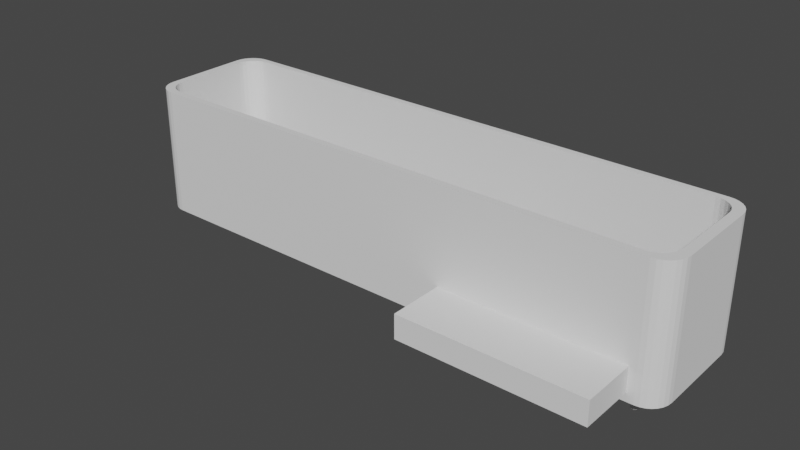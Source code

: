 # Source: v4.blend  (saved by Blender 2.90.8; exported with 4.5.12 LTS)
import bpy
from mathutils import Matrix  # noqa: F401  (used for matrix-valued properties, if any)

bpy.ops.wm.read_factory_settings(use_empty=True)
scene = bpy.context.scene
scene.name = 'Scene'

# ---- collections
col_collection = bpy.data.collections.new('Collection'); scene.collection.children.link(col_collection)

# ---- world
world_world = bpy.data.worlds.new('World'); scene.world = world_world
world_world.use_nodes = True; world_world.node_tree.nodes.clear()
_N = world_world.node_tree.nodes; _L = world_world.node_tree.links
n0 = _N.new('ShaderNodeOutputWorld'); n0.name = 'World Output'; n0.location = (300, 300)
n1 = _N.new('ShaderNodeBackground'); n1.name = 'Background'; n1.location = (10, 300)
n1.inputs[0].default_value = (0.05088, 0.05088, 0.05088, 1.0)
_L.new(n1.outputs[0], n0.inputs[0])
n0.is_active_output = True
world_world.color = (0.05088, 0.05088, 0.05088)
world_world.use_sun_shadow = False
world_world.sun_shadow_jitter_overblur = 0.0

# ---- meshes
me_v1_001 = bpy.data.meshes.new('V1.001')
me_v1_001.from_pydata([(-59.28, -13.6, -17.41), (59.06, -13.6, -17.41), (60.14, -13.49, -17.41), (61.16, -13.16, -17.41), (62.08, -12.62, -17.41), (62.85, -11.91, -17.41), (63.43, -11.06, -17.41), (63.79, -10.11, -17.41), (63.91, -9.104, -17.41), (63.91, 8.896, -17.41), (63.79, 9.897, -17.41), (63.43, 10.85, -17.41), (62.85, 11.7, -17.41), (62.08, 12.41, -17.41), (61.16, 12.95, -17.41), (60.14, 13.28, -17.41), (59.06, 13.4, -17.41), (-59.28, 13.4, -17.41), (-60.36, 13.28, -17.41), (-61.38, 12.95, -17.41), (-62.3, 12.41, -17.41), (-63.07, 11.7, -17.41), (-63.65, 10.85, -17.41), (-64.01, 9.897, -17.41), (-64.13, 8.896, -17.41), (-64.13, -9.104, -17.41), (-64.01, -10.11, -17.41), (-63.65, -11.06, -17.41), (-63.07, -11.91, -17.41), (-62.3, -12.62, -17.41), (-61.38, -13.16, -17.41), (-60.36, -13.49, -17.41), (-60.88, -15.2, -19.01), (61.12, -15.2, -19.01), (-60.88, -15.2, 10.99), (61.12, -15.2, 10.99), (62.23, -15.08, 10.99), (62.23, -15.08, -19.01), (63.29, -14.71, 10.99), (63.29, -14.71, -19.01), (64.24, -14.11, -19.01), (64.24, -14.11, 10.99), (65.03, -13.32, -19.01), (65.03, -13.32, 10.99), (65.62, -12.37, -19.01), (65.62, -12.37, 10.99), (65.99, -11.32, -19.01), (65.99, -11.32, 10.99), (66.12, -10.2, -19.01), (66.12, -10.2, 10.99), (66.12, 9.796, -19.01), (66.12, 9.796, 10.99), (65.99, 10.91, -19.01), (65.99, 10.91, 10.99), (65.62, 11.97, -19.01), (65.62, 11.97, 10.99), (65.03, 12.91, -19.01), (65.03, 12.91, 10.99), (64.24, 13.71, -19.01), (64.24, 13.71, 10.99), (63.29, 14.3, -19.01), (63.29, 14.3, 10.99), (62.23, 14.67, -19.01), (62.23, 14.67, 10.99), (61.12, 14.8, -19.01), (61.12, 14.8, 10.99), (-60.88, 14.8, -19.01), (-60.88, 14.8, 10.99), (-61.99, 14.67, 10.99), (-61.99, 14.67, -19.01), (-63.05, 14.3, -19.01), (-63.05, 14.3, 10.99), (-64.0, 13.71, -19.01), (-64.0, 13.71, 10.99), (-64.79, 12.91, -19.01), (-64.79, 12.91, 10.99), (-65.39, 11.97, -19.01), (-65.39, 11.97, 10.99), (-65.76, 10.91, -19.01), (-65.76, 10.91, 10.99), (-65.88, 9.796, -19.01), (-65.88, 9.796, 10.99), (-65.88, -10.2, -19.01), (-65.88, -10.2, 10.99), (-65.76, -11.32, 10.99), (-65.76, -11.32, -19.01), (-65.39, -12.37, 10.99), (-65.39, -12.37, -19.01), (-64.79, -13.32, -19.01), (-64.79, -13.32, 10.99), (-64.0, -14.11, -19.01), (-64.0, -14.11, 10.99), (-63.05, -14.71, -19.01), (-63.05, -14.71, 10.99), (-61.99, -15.08, -19.01), (-61.99, -15.08, 10.99), (63.91, -8.144, 10.99), (63.91, 0.8459, 10.99), (63.91, 8.896, 10.99), (63.79, -10.05, 10.99), (63.91, -9.104, 10.99), (63.79, -10.11, 10.99), (63.9, 8.949, 10.99), (63.79, 9.897, 10.99), (63.77, 9.948, 10.99), (63.43, 10.85, 10.99), (63.45, -11.01, 10.99), (63.43, -11.06, 10.99), (63.4, 10.89, 10.99), (62.85, 11.7, 10.99), (62.88, -11.86, 10.99), (62.85, -11.91, 10.99), (62.81, 11.74, 10.99), (62.08, 12.41, 10.99), (62.12, -12.58, 10.99), (61.21, -13.13, 10.99), (61.16, -13.16, 10.99), (62.08, -12.62, 10.99), (61.16, 12.95, 10.99), (61.53, 12.74, 10.99), (62.03, 12.44, 10.99), (61.11, 12.97, 10.99), (60.14, 13.28, 10.99), (61.12, -13.17, 10.99), (61.11, -13.18, 10.99), (60.14, -13.49, 10.99), (61.12, 12.96, 10.99), (60.08, 13.29, 10.99), (59.06, 13.4, 10.99), (59.06, -13.6, 10.99), (60.08, -13.5, 10.99), (55.43, 13.4, 10.99), (52.75, 13.4, 10.99), (-59.28, 13.4, 10.99), (-52.97, -13.6, 10.99), (-54.37, -13.6, 10.99), (-59.28, -13.6, 10.99), (-60.3, 13.29, 10.99), (-60.36, 13.28, 10.99), (-60.3, -13.5, 10.99), (-60.36, -13.49, 10.99), (-60.41, 13.27, 10.99), (-60.88, 13.11, 10.99), (-61.24, 13.0, 10.99), (-61.38, 12.95, 10.99), (-61.33, -13.18, 10.99), (-61.38, -13.16, 10.99), (-60.88, -13.32, 10.99), (-61.43, 12.92, 10.99), (-63.03, -11.95, 10.99), (-63.07, -11.91, 10.99), (-62.3, 12.41, 10.99), (-62.26, -12.65, 10.99), (-62.3, -12.62, 10.99), (-63.1, 11.66, 10.99), (-63.65, 10.85, 10.99), (-62.35, 12.38, 10.99), (-63.07, 11.7, 10.99), (-63.62, -11.1, 10.99), (-63.65, -11.06, 10.99), (-63.67, -11.01, 10.99), (-63.67, 10.8, 10.99), (-64.01, 9.897, 10.99), (-64.01, -10.11, 10.99), (-64.13, -9.104, 10.99), (-64.02, -10.05, 10.99), (-64.13, -1.454, 10.99), (-64.13, 7.936, 10.99), (-64.13, 8.896, 10.99), (-64.02, 9.844, 10.99)], [], [(0, 136, 135, 134, 1), (1, 130, 125, 2), (2, 124, 123, 116, 3), (3, 116, 115, 4), (4, 117, 114, 5), (5, 111, 110, 6), (6, 107, 106, 7), (7, 101, 99, 8), (8, 100, 96, 9), (9, 98, 102, 10), (10, 103, 104, 11), (11, 105, 108, 12), (12, 109, 112, 13), (13, 113, 120, 14), (14, 118, 126, 121, 15), (15, 122, 127, 16), (16, 128, 131, 132, 17), (17, 137, 138, 18), (18, 138, 141, 19), (19, 144, 148, 20), (20, 151, 156, 21), (21, 157, 154, 22), (22, 155, 161, 23), (23, 162, 169, 24), (24, 168, 167, 25), (25, 165, 163, 26), (26, 160, 159, 27), (27, 159, 158, 28), (28, 150, 149, 29), (29, 153, 152, 30), (30, 146, 145, 31), (31, 140, 139, 0), (28, 29, 30), (30, 31, 0), (28, 30, 0), (26, 27, 25), (27, 28, 25), (28, 0, 25), (23, 24, 22), (22, 24, 21), (20, 21, 19), (18, 19, 17), (24, 25, 17), (25, 0, 17), (19, 21, 17), (21, 24, 17), (1, 2, 4), (2, 3, 4), (4, 5, 7), (5, 6, 7), (1, 4, 7), (1, 7, 8), (0, 1, 16), (8, 9, 16), (17, 0, 16), (1, 8, 16), (15, 16, 10), (16, 9, 10), (15, 10, 14), (10, 11, 12), (14, 10, 12), (14, 12, 13), (32, 33, 34), (34, 33, 35), (35, 33, 36), (36, 37, 38), (33, 37, 36), (37, 39, 38), (38, 40, 41), (39, 40, 38), (41, 42, 43), (40, 42, 41), (43, 44, 45), (42, 44, 43), (45, 46, 47), (44, 46, 45), (47, 48, 49), (46, 48, 47), (48, 50, 49), (49, 50, 51), (50, 52, 51), (51, 52, 53), (53, 54, 55), (52, 54, 53), (55, 56, 57), (54, 56, 55), (57, 58, 59), (56, 58, 57), (59, 60, 61), (58, 60, 59), (61, 62, 63), (60, 62, 61), (63, 64, 65), (62, 64, 63), (64, 66, 65), (65, 66, 67), (67, 66, 68), (66, 69, 68), (68, 70, 71), (69, 70, 68), (71, 72, 73), (70, 72, 71), (73, 74, 75), (72, 74, 73), (75, 76, 77), (74, 76, 75), (77, 78, 79), (76, 78, 77), (79, 80, 81), (78, 80, 79), (80, 82, 81), (81, 82, 83), (83, 82, 84), (84, 85, 86), (82, 85, 84), (85, 87, 86), (86, 88, 89), (87, 88, 86), (89, 90, 91), (88, 90, 89), (91, 92, 93), (90, 92, 91), (93, 94, 95), (92, 94, 93), (95, 32, 34), (94, 32, 95), (88, 92, 90), (92, 32, 94), (88, 32, 92), (85, 82, 87), (87, 82, 88), (88, 82, 32), (78, 76, 80), (76, 74, 80), (72, 70, 74), (69, 66, 70), (80, 66, 82), (82, 66, 32), (70, 66, 74), (74, 66, 80), (33, 40, 37), (37, 40, 39), (40, 46, 42), (42, 46, 44), (33, 46, 40), (33, 48, 46), (32, 64, 33), (48, 64, 50), (66, 64, 32), (33, 64, 48), (62, 52, 64), (64, 52, 50), (62, 60, 52), (52, 56, 54), (60, 56, 52), (60, 58, 56), (93, 89, 91), (34, 93, 95), (34, 89, 93), (83, 84, 86), (83, 86, 89), (83, 89, 34), (77, 79, 81), (75, 77, 81), (71, 73, 75), (67, 68, 71), (67, 81, 83, 166, 167, 168, 169, 162, 161, 155, 154, 157, 156, 151, 148, 144, 143), (67, 143, 142), (67, 71, 75), (67, 75, 81), (41, 35, 36), (41, 36, 38), (47, 41, 43), (47, 43, 45), (47, 35, 41), (49, 35, 47), (65, 131, 128, 127, 122, 121, 126), (65, 119, 120, 113, 112, 109, 108, 105, 104, 103, 102, 98, 97, 49, 51), (65, 67, 142, 141, 138, 137, 133, 132, 131), (65, 126, 118, 119), (53, 63, 65), (53, 65, 51), (61, 63, 53), (57, 53, 55), (57, 61, 53), (59, 61, 57), (157, 21, 156), (122, 15, 121), (100, 8, 99), (168, 24, 169), (135, 136, 139, 140, 147, 34), (109, 12, 108), (124, 2, 125), (98, 9, 96, 97), (137, 17, 133), (105, 11, 104), (97, 96, 100, 99, 101, 106, 107, 110, 111, 114, 117, 115, 116, 123, 35, 49), (164, 25, 167, 166), (123, 124, 125, 130, 129, 134, 135, 34, 35), (103, 10, 102), (147, 145, 146, 152, 153, 149, 150, 158, 159, 160, 163, 165, 164, 166, 83, 34), (101, 7, 106), (150, 28, 158), (144, 19, 141, 142, 143), (129, 1, 134), (162, 23, 161), (146, 30, 152), (117, 4, 115), (107, 6, 110), (140, 31, 145, 147), (113, 13, 112), (111, 5, 114), (118, 14, 120, 119), (165, 25, 164), (133, 17, 132), (130, 1, 129), (151, 20, 148), (136, 0, 139), (128, 16, 127), (155, 22, 154), (160, 26, 163), (153, 29, 149)])
me_v1_001.use_remesh_fix_poles = True
me_v1_001.use_remesh_preserve_attributes = False
me_v1_001.use_mirror_vertex_groups = False
me_v1_001.update()
me_cylinder_004 = bpy.data.meshes.new('Cylinder.004')
me_cylinder_004.from_pydata([(0.0, 1.375, -14.18), (0.0, 1.375, 14.18), (0.2682, 1.349, -14.18), (0.2682, 1.349, 14.18), (0.5262, 1.27, -14.18), (0.5262, 1.27, 14.18), (0.7639, 1.143, -14.18), (0.7639, 1.143, 14.18), (0.9723, 0.9723, -14.18), (0.9723, 0.9723, 14.18), (1.143, 0.7639, -14.18), (1.143, 0.7639, 14.18), (1.27, 0.5262, -14.18), (1.27, 0.5262, 14.18), (1.349, 0.2682, -14.18), (1.349, 0.2682, 14.18), (1.375, 1.038e-07, -14.18), (1.375, 1.038e-07, 14.18), (1.349, -0.2682, -14.18), (1.349, -0.2682, 14.18), (1.27, -0.5262, -14.18), (1.27, -0.5262, 14.18), (1.143, -0.7639, -14.18), (1.143, -0.7639, 14.18), (0.9723, -0.9723, -14.18), (0.9723, -0.9723, 14.18), (0.7639, -1.143, -14.18), (0.7639, -1.143, 14.18), (0.5262, -1.27, -14.18), (0.5262, -1.27, 14.18), (0.2682, -1.349, -14.18), (0.2682, -1.349, 14.18), (-4.48e-07, -1.375, -14.18), (-4.48e-07, -1.375, 14.18), (-0.2682, -1.349, -14.18), (-0.2682, -1.349, 14.18), (-0.5262, -1.27, -14.18), (-0.5262, -1.27, 14.18), (-0.7639, -1.143, -14.18), (-0.7639, -1.143, 14.18), (-0.9723, -0.9723, -14.18), (-0.9723, -0.9723, 14.18), (-1.143, -0.7639, -14.18), (-1.143, -0.7639, 14.18), (-1.27, -0.5262, -14.18), (-1.27, -0.5262, 14.18), (-1.349, -0.2682, -14.18), (-1.349, -0.2682, 14.18), (-1.375, 1.328e-06, -14.18), (-1.375, 1.328e-06, 14.18), (-1.349, 0.2683, -14.18), (-1.349, 0.2683, 14.18), (-1.27, 0.5262, -14.18), (-1.27, 0.5262, 14.18), (-1.143, 0.7639, -14.18), (-1.143, 0.7639, 14.18), (-0.9723, 0.9723, -14.18), (-0.9723, 0.9723, 14.18), (-0.7639, 1.143, -14.18), (-0.7639, 1.143, 14.18), (-0.5262, 1.27, -14.18), (-0.5262, 1.27, 14.18), (-0.2682, 1.349, -14.18), (-0.2682, 1.349, 14.18)], [], [(0, 1, 3, 2), (2, 3, 5, 4), (4, 5, 7, 6), (6, 7, 9, 8), (8, 9, 11, 10), (10, 11, 13, 12), (12, 13, 15, 14), (14, 15, 17, 16), (16, 17, 19, 18), (18, 19, 21, 20), (20, 21, 23, 22), (22, 23, 25, 24), (24, 25, 27, 26), (26, 27, 29, 28), (28, 29, 31, 30), (30, 31, 33, 32), (32, 33, 35, 34), (34, 35, 37, 36), (36, 37, 39, 38), (38, 39, 41, 40), (40, 41, 43, 42), (42, 43, 45, 44), (44, 45, 47, 46), (46, 47, 49, 48), (48, 49, 51, 50), (50, 51, 53, 52), (52, 53, 55, 54), (54, 55, 57, 56), (56, 57, 59, 58), (58, 59, 61, 60), (3, 1, 63, 61, 59, 57, 55, 53, 51, 49, 47, 45, 43, 41, 39, 37, 35, 33, 31, 29, 27, 25, 23, 21, 19, 17, 15, 13, 11, 9, 7, 5), (60, 61, 63, 62), (62, 63, 1, 0), (0, 2, 4, 6, 8, 10, 12, 14, 16, 18, 20, 22, 24, 26, 28, 30, 32, 34, 36, 38, 40, 42, 44, 46, 48, 50, 52, 54, 56, 58, 60, 62)])
_uv = me_cylinder_004.uv_layers.new(name='UVMap')
_uv.uv.foreach_set('vector', [1.0, 0.5, 1.0, 1.0, 0.9688, 1.0, 0.9688, 0.5, 0.9688, 0.5, 0.9688, 1.0, 0.9375, 1.0, 0.9375, 0.5, 0.9375, 0.5, 0.9375, 1.0, 0.9062, 1.0, 0.9062, 0.5, 0.9062, 0.5, 0.9062, 1.0, 0.875, 1.0, 0.875, 0.5, 0.875, 0.5, 0.875, 1.0, 0.8438, 1.0, 0.8438, 0.5, 0.8438, 0.5, 0.8438, 1.0, 0.8125, 1.0, 0.8125, 0.5, 0.8125, 0.5, 0.8125, 1.0, 0.7812, 1.0, 0.7812, 0.5, 0.7812, 0.5, 0.7812, 1.0, 0.75, 1.0, 0.75, 0.5, 0.75, 0.5, 0.75, 1.0, 0.7188, 1.0, 0.7188, 0.5, 0.7188, 0.5, 0.7188, 1.0, 0.6875, 1.0, 0.6875, 0.5, 0.6875, 0.5, 0.6875, 1.0, 0.6562, 1.0, 0.6562, 0.5, 0.6562, 0.5, 0.6562, 1.0, 0.625, 1.0, 0.625, 0.5, 0.625, 0.5, 0.625, 1.0, 0.5938, 1.0, 0.5938, 0.5, 0.5938, 0.5, 0.5938, 1.0, 0.5625, 1.0, 0.5625, 0.5, 0.5625, 0.5, 0.5625, 1.0, 0.5312, 1.0, 0.5312, 0.5, 0.5312, 0.5, 0.5312, 1.0, 0.5, 1.0, 0.5, 0.5, 0.5, 0.5, 0.5, 1.0, 0.4688, 1.0, 0.4688, 0.5, 0.4688, 0.5, 0.4688, 1.0, 0.4375, 1.0, 0.4375, 0.5, 0.4375, 0.5, 0.4375, 1.0, 0.4062, 1.0, 0.4062, 0.5, 0.4062, 0.5, 0.4062, 1.0, 0.375, 1.0, 0.375, 0.5, 0.375, 0.5, 0.375, 1.0, 0.3438, 1.0, 0.3438, 0.5, 0.3438, 0.5, 0.3438, 1.0, 0.3125, 1.0, 0.3125, 0.5, 0.3125, 0.5, 0.3125, 1.0, 0.2812, 1.0, 0.2812, 0.5, 0.2812, 0.5, 0.2812, 1.0, 0.25, 1.0, 0.25, 0.5, 0.25, 0.5, 0.25, 1.0, 0.2188, 1.0, 0.2188, 0.5, 0.2188, 0.5, 0.2188, 1.0, 0.1875, 1.0, 0.1875, 0.5, 0.1875, 0.5, 0.1875, 1.0, 0.1562, 1.0, 0.1562, 0.5, 0.1562, 0.5, 0.1562, 1.0, 0.125, 1.0, 0.125, 0.5, 0.125, 0.5, 0.125, 1.0, 0.09375, 1.0, 0.09375, 0.5, 0.09375, 0.5, 0.09375, 1.0, 0.0625, 1.0, 0.0625, 0.5, 0.2968, 0.4854, 0.25, 0.49, 0.2032, 0.4854, 0.1582, 0.4717, 0.1167, 0.4496, 0.08029, 0.4197, 0.05045, 0.3833, 0.02827, 0.3418, 0.01461, 0.2968, 0.01, 0.25, 0.01461, 0.2032, 0.02827, 0.1582, 0.05045, 0.1167, 0.08029, 0.08029, 0.1167, 0.05045, 0.1582, 0.02827, 0.2032, 0.01461, 0.25, 0.01, 0.2968, 0.01461, 0.3418, 0.02827, 0.3833, 0.05045, 0.4197, 0.08029, 0.4496, 0.1167, 0.4717, 0.1582, 0.4854, 0.2032, 0.49, 0.25, 0.4854, 0.2968, 0.4717, 0.3418, 0.4496, 0.3833, 0.4197, 0.4197, 0.3833, 0.4496, 0.3418, 0.4717, 0.0625, 0.5, 0.0625, 1.0, 0.03125, 1.0, 0.03125, 0.5, 0.03125, 0.5, 0.03125, 1.0, 0.0, 1.0, 0.0, 0.5, 0.75, 0.49, 0.7968, 0.4854, 0.8418, 0.4717, 0.8833, 0.4496, 0.9197, 0.4197, 0.9496, 0.3833, 0.9717, 0.3418, 0.9854, 0.2968, 0.99, 0.25, 0.9854, 0.2032, 0.9717, 0.1582, 0.9496, 0.1167, 0.9197, 0.08029, 0.8833, 0.05045, 0.8418, 0.02827, 0.7968, 0.01461, 0.75, 0.01, 0.7032, 0.01461, 0.6582, 0.02827, 0.6167, 0.05045, 0.5803, 0.08029, 0.5504, 0.1167, 0.5283, 0.1582, 0.5146, 0.2032, 0.51, 0.25, 0.5146, 0.2968, 0.5283, 0.3418, 0.5504, 0.3833, 0.5803, 0.4197, 0.6167, 0.4496, 0.6582, 0.4717, 0.7032, 0.4854])
me_cylinder_004.use_remesh_fix_poles = True
me_cylinder_004.use_remesh_preserve_attributes = False
me_cylinder_004.use_mirror_vertex_groups = False
me_cylinder_004.update()
me_cylinder_006 = bpy.data.meshes.new('Cylinder.006')
me_cylinder_006.from_pydata([(0.0, 1.375, -14.18), (0.0, 1.375, 14.18), (0.2682, 1.349, -14.18), (0.2682, 1.349, 14.18), (0.5262, 1.27, -14.18), (0.5262, 1.27, 14.18), (0.7639, 1.143, -14.18), (0.7639, 1.143, 14.18), (0.9723, 0.9723, -14.18), (0.9723, 0.9723, 14.18), (1.143, 0.7639, -14.18), (1.143, 0.7639, 14.18), (1.27, 0.5262, -14.18), (1.27, 0.5262, 14.18), (1.349, 0.2682, -14.18), (1.349, 0.2682, 14.18), (1.375, 1.038e-07, -14.18), (1.375, 1.038e-07, 14.18), (1.349, -0.2682, -14.18), (1.349, -0.2682, 14.18), (1.27, -0.5262, -14.18), (1.27, -0.5262, 14.18), (1.143, -0.7639, -14.18), (1.143, -0.7639, 14.18), (0.9723, -0.9723, -14.18), (0.9723, -0.9723, 14.18), (0.7639, -1.143, -14.18), (0.7639, -1.143, 14.18), (0.5262, -1.27, -14.18), (0.5262, -1.27, 14.18), (0.2682, -1.349, -14.18), (0.2682, -1.349, 14.18), (-4.48e-07, -1.375, -14.18), (-4.48e-07, -1.375, 14.18), (-0.2682, -1.349, -14.18), (-0.2682, -1.349, 14.18), (-0.5262, -1.27, -14.18), (-0.5262, -1.27, 14.18), (-0.7639, -1.143, -14.18), (-0.7639, -1.143, 14.18), (-0.9723, -0.9723, -14.18), (-0.9723, -0.9723, 14.18), (-1.143, -0.7639, -14.18), (-1.143, -0.7639, 14.18), (-1.27, -0.5262, -14.18), (-1.27, -0.5262, 14.18), (-1.349, -0.2682, -14.18), (-1.349, -0.2682, 14.18), (-1.375, 1.328e-06, -14.18), (-1.375, 1.328e-06, 14.18), (-1.349, 0.2683, -14.18), (-1.349, 0.2683, 14.18), (-1.27, 0.5262, -14.18), (-1.27, 0.5262, 14.18), (-1.143, 0.7639, -14.18), (-1.143, 0.7639, 14.18), (-0.9723, 0.9723, -14.18), (-0.9723, 0.9723, 14.18), (-0.7639, 1.143, -14.18), (-0.7639, 1.143, 14.18), (-0.5262, 1.27, -14.18), (-0.5262, 1.27, 14.18), (-0.2682, 1.349, -14.18), (-0.2682, 1.349, 14.18)], [], [(0, 1, 3, 2), (2, 3, 5, 4), (4, 5, 7, 6), (6, 7, 9, 8), (8, 9, 11, 10), (10, 11, 13, 12), (12, 13, 15, 14), (14, 15, 17, 16), (16, 17, 19, 18), (18, 19, 21, 20), (20, 21, 23, 22), (22, 23, 25, 24), (24, 25, 27, 26), (26, 27, 29, 28), (28, 29, 31, 30), (30, 31, 33, 32), (32, 33, 35, 34), (34, 35, 37, 36), (36, 37, 39, 38), (38, 39, 41, 40), (40, 41, 43, 42), (42, 43, 45, 44), (44, 45, 47, 46), (46, 47, 49, 48), (48, 49, 51, 50), (50, 51, 53, 52), (52, 53, 55, 54), (54, 55, 57, 56), (56, 57, 59, 58), (58, 59, 61, 60), (3, 1, 63, 61, 59, 57, 55, 53, 51, 49, 47, 45, 43, 41, 39, 37, 35, 33, 31, 29, 27, 25, 23, 21, 19, 17, 15, 13, 11, 9, 7, 5), (60, 61, 63, 62), (62, 63, 1, 0), (0, 2, 4, 6, 8, 10, 12, 14, 16, 18, 20, 22, 24, 26, 28, 30, 32, 34, 36, 38, 40, 42, 44, 46, 48, 50, 52, 54, 56, 58, 60, 62)])
_uv = me_cylinder_006.uv_layers.new(name='UVMap')
_uv.uv.foreach_set('vector', [1.0, 0.5, 1.0, 1.0, 0.9688, 1.0, 0.9688, 0.5, 0.9688, 0.5, 0.9688, 1.0, 0.9375, 1.0, 0.9375, 0.5, 0.9375, 0.5, 0.9375, 1.0, 0.9062, 1.0, 0.9062, 0.5, 0.9062, 0.5, 0.9062, 1.0, 0.875, 1.0, 0.875, 0.5, 0.875, 0.5, 0.875, 1.0, 0.8438, 1.0, 0.8438, 0.5, 0.8438, 0.5, 0.8438, 1.0, 0.8125, 1.0, 0.8125, 0.5, 0.8125, 0.5, 0.8125, 1.0, 0.7812, 1.0, 0.7812, 0.5, 0.7812, 0.5, 0.7812, 1.0, 0.75, 1.0, 0.75, 0.5, 0.75, 0.5, 0.75, 1.0, 0.7188, 1.0, 0.7188, 0.5, 0.7188, 0.5, 0.7188, 1.0, 0.6875, 1.0, 0.6875, 0.5, 0.6875, 0.5, 0.6875, 1.0, 0.6562, 1.0, 0.6562, 0.5, 0.6562, 0.5, 0.6562, 1.0, 0.625, 1.0, 0.625, 0.5, 0.625, 0.5, 0.625, 1.0, 0.5938, 1.0, 0.5938, 0.5, 0.5938, 0.5, 0.5938, 1.0, 0.5625, 1.0, 0.5625, 0.5, 0.5625, 0.5, 0.5625, 1.0, 0.5312, 1.0, 0.5312, 0.5, 0.5312, 0.5, 0.5312, 1.0, 0.5, 1.0, 0.5, 0.5, 0.5, 0.5, 0.5, 1.0, 0.4688, 1.0, 0.4688, 0.5, 0.4688, 0.5, 0.4688, 1.0, 0.4375, 1.0, 0.4375, 0.5, 0.4375, 0.5, 0.4375, 1.0, 0.4062, 1.0, 0.4062, 0.5, 0.4062, 0.5, 0.4062, 1.0, 0.375, 1.0, 0.375, 0.5, 0.375, 0.5, 0.375, 1.0, 0.3438, 1.0, 0.3438, 0.5, 0.3438, 0.5, 0.3438, 1.0, 0.3125, 1.0, 0.3125, 0.5, 0.3125, 0.5, 0.3125, 1.0, 0.2812, 1.0, 0.2812, 0.5, 0.2812, 0.5, 0.2812, 1.0, 0.25, 1.0, 0.25, 0.5, 0.25, 0.5, 0.25, 1.0, 0.2188, 1.0, 0.2188, 0.5, 0.2188, 0.5, 0.2188, 1.0, 0.1875, 1.0, 0.1875, 0.5, 0.1875, 0.5, 0.1875, 1.0, 0.1562, 1.0, 0.1562, 0.5, 0.1562, 0.5, 0.1562, 1.0, 0.125, 1.0, 0.125, 0.5, 0.125, 0.5, 0.125, 1.0, 0.09375, 1.0, 0.09375, 0.5, 0.09375, 0.5, 0.09375, 1.0, 0.0625, 1.0, 0.0625, 0.5, 0.2968, 0.4854, 0.25, 0.49, 0.2032, 0.4854, 0.1582, 0.4717, 0.1167, 0.4496, 0.08029, 0.4197, 0.05045, 0.3833, 0.02827, 0.3418, 0.01461, 0.2968, 0.01, 0.25, 0.01461, 0.2032, 0.02827, 0.1582, 0.05045, 0.1167, 0.08029, 0.08029, 0.1167, 0.05045, 0.1582, 0.02827, 0.2032, 0.01461, 0.25, 0.01, 0.2968, 0.01461, 0.3418, 0.02827, 0.3833, 0.05045, 0.4197, 0.08029, 0.4496, 0.1167, 0.4717, 0.1582, 0.4854, 0.2032, 0.49, 0.25, 0.4854, 0.2968, 0.4717, 0.3418, 0.4496, 0.3833, 0.4197, 0.4197, 0.3833, 0.4496, 0.3418, 0.4717, 0.0625, 0.5, 0.0625, 1.0, 0.03125, 1.0, 0.03125, 0.5, 0.03125, 0.5, 0.03125, 1.0, 0.0, 1.0, 0.0, 0.5, 0.75, 0.49, 0.7968, 0.4854, 0.8418, 0.4717, 0.8833, 0.4496, 0.9197, 0.4197, 0.9496, 0.3833, 0.9717, 0.3418, 0.9854, 0.2968, 0.99, 0.25, 0.9854, 0.2032, 0.9717, 0.1582, 0.9496, 0.1167, 0.9197, 0.08029, 0.8833, 0.05045, 0.8418, 0.02827, 0.7968, 0.01461, 0.75, 0.01, 0.7032, 0.01461, 0.6582, 0.02827, 0.6167, 0.05045, 0.5803, 0.08029, 0.5504, 0.1167, 0.5283, 0.1582, 0.5146, 0.2032, 0.51, 0.25, 0.5146, 0.2968, 0.5283, 0.3418, 0.5504, 0.3833, 0.5803, 0.4197, 0.6167, 0.4496, 0.6582, 0.4717, 0.7032, 0.4854])
me_cylinder_006.use_remesh_fix_poles = True
me_cylinder_006.use_remesh_preserve_attributes = False
me_cylinder_006.use_mirror_vertex_groups = False
me_cylinder_006.update()
me_cylinder_007 = bpy.data.meshes.new('Cylinder.007')
me_cylinder_007.from_pydata([(0.0, 1.375, -14.18), (0.0, 1.375, 14.18), (0.2682, 1.349, -14.18), (0.2682, 1.349, 14.18), (0.5262, 1.27, -14.18), (0.5262, 1.27, 14.18), (0.7639, 1.143, -14.18), (0.7639, 1.143, 14.18), (0.9723, 0.9723, -14.18), (0.9723, 0.9723, 14.18), (1.143, 0.7639, -14.18), (1.143, 0.7639, 14.18), (1.27, 0.5262, -14.18), (1.27, 0.5262, 14.18), (1.349, 0.2682, -14.18), (1.349, 0.2682, 14.18), (1.375, 1.038e-07, -14.18), (1.375, 1.038e-07, 14.18), (1.349, -0.2682, -14.18), (1.349, -0.2682, 14.18), (1.27, -0.5262, -14.18), (1.27, -0.5262, 14.18), (1.143, -0.7639, -14.18), (1.143, -0.7639, 14.18), (0.9723, -0.9723, -14.18), (0.9723, -0.9723, 14.18), (0.7639, -1.143, -14.18), (0.7639, -1.143, 14.18), (0.5262, -1.27, -14.18), (0.5262, -1.27, 14.18), (0.2682, -1.349, -14.18), (0.2682, -1.349, 14.18), (-4.48e-07, -1.375, -14.18), (-4.48e-07, -1.375, 14.18), (-0.2682, -1.349, -14.18), (-0.2682, -1.349, 14.18), (-0.5262, -1.27, -14.18), (-0.5262, -1.27, 14.18), (-0.7639, -1.143, -14.18), (-0.7639, -1.143, 14.18), (-0.9723, -0.9723, -14.18), (-0.9723, -0.9723, 14.18), (-1.143, -0.7639, -14.18), (-1.143, -0.7639, 14.18), (-1.27, -0.5262, -14.18), (-1.27, -0.5262, 14.18), (-1.349, -0.2682, -14.18), (-1.349, -0.2682, 14.18), (-1.375, 1.328e-06, -14.18), (-1.375, 1.328e-06, 14.18), (-1.349, 0.2683, -14.18), (-1.349, 0.2683, 14.18), (-1.27, 0.5262, -14.18), (-1.27, 0.5262, 14.18), (-1.143, 0.7639, -14.18), (-1.143, 0.7639, 14.18), (-0.9723, 0.9723, -14.18), (-0.9723, 0.9723, 14.18), (-0.7639, 1.143, -14.18), (-0.7639, 1.143, 14.18), (-0.5262, 1.27, -14.18), (-0.5262, 1.27, 14.18), (-0.2682, 1.349, -14.18), (-0.2682, 1.349, 14.18)], [], [(0, 1, 3, 2), (2, 3, 5, 4), (4, 5, 7, 6), (6, 7, 9, 8), (8, 9, 11, 10), (10, 11, 13, 12), (12, 13, 15, 14), (14, 15, 17, 16), (16, 17, 19, 18), (18, 19, 21, 20), (20, 21, 23, 22), (22, 23, 25, 24), (24, 25, 27, 26), (26, 27, 29, 28), (28, 29, 31, 30), (30, 31, 33, 32), (32, 33, 35, 34), (34, 35, 37, 36), (36, 37, 39, 38), (38, 39, 41, 40), (40, 41, 43, 42), (42, 43, 45, 44), (44, 45, 47, 46), (46, 47, 49, 48), (48, 49, 51, 50), (50, 51, 53, 52), (52, 53, 55, 54), (54, 55, 57, 56), (56, 57, 59, 58), (58, 59, 61, 60), (3, 1, 63, 61, 59, 57, 55, 53, 51, 49, 47, 45, 43, 41, 39, 37, 35, 33, 31, 29, 27, 25, 23, 21, 19, 17, 15, 13, 11, 9, 7, 5), (60, 61, 63, 62), (62, 63, 1, 0), (0, 2, 4, 6, 8, 10, 12, 14, 16, 18, 20, 22, 24, 26, 28, 30, 32, 34, 36, 38, 40, 42, 44, 46, 48, 50, 52, 54, 56, 58, 60, 62)])
_uv = me_cylinder_007.uv_layers.new(name='UVMap')
_uv.uv.foreach_set('vector', [1.0, 0.5, 1.0, 1.0, 0.9688, 1.0, 0.9688, 0.5, 0.9688, 0.5, 0.9688, 1.0, 0.9375, 1.0, 0.9375, 0.5, 0.9375, 0.5, 0.9375, 1.0, 0.9062, 1.0, 0.9062, 0.5, 0.9062, 0.5, 0.9062, 1.0, 0.875, 1.0, 0.875, 0.5, 0.875, 0.5, 0.875, 1.0, 0.8438, 1.0, 0.8438, 0.5, 0.8438, 0.5, 0.8438, 1.0, 0.8125, 1.0, 0.8125, 0.5, 0.8125, 0.5, 0.8125, 1.0, 0.7812, 1.0, 0.7812, 0.5, 0.7812, 0.5, 0.7812, 1.0, 0.75, 1.0, 0.75, 0.5, 0.75, 0.5, 0.75, 1.0, 0.7188, 1.0, 0.7188, 0.5, 0.7188, 0.5, 0.7188, 1.0, 0.6875, 1.0, 0.6875, 0.5, 0.6875, 0.5, 0.6875, 1.0, 0.6562, 1.0, 0.6562, 0.5, 0.6562, 0.5, 0.6562, 1.0, 0.625, 1.0, 0.625, 0.5, 0.625, 0.5, 0.625, 1.0, 0.5938, 1.0, 0.5938, 0.5, 0.5938, 0.5, 0.5938, 1.0, 0.5625, 1.0, 0.5625, 0.5, 0.5625, 0.5, 0.5625, 1.0, 0.5312, 1.0, 0.5312, 0.5, 0.5312, 0.5, 0.5312, 1.0, 0.5, 1.0, 0.5, 0.5, 0.5, 0.5, 0.5, 1.0, 0.4688, 1.0, 0.4688, 0.5, 0.4688, 0.5, 0.4688, 1.0, 0.4375, 1.0, 0.4375, 0.5, 0.4375, 0.5, 0.4375, 1.0, 0.4062, 1.0, 0.4062, 0.5, 0.4062, 0.5, 0.4062, 1.0, 0.375, 1.0, 0.375, 0.5, 0.375, 0.5, 0.375, 1.0, 0.3438, 1.0, 0.3438, 0.5, 0.3438, 0.5, 0.3438, 1.0, 0.3125, 1.0, 0.3125, 0.5, 0.3125, 0.5, 0.3125, 1.0, 0.2812, 1.0, 0.2812, 0.5, 0.2812, 0.5, 0.2812, 1.0, 0.25, 1.0, 0.25, 0.5, 0.25, 0.5, 0.25, 1.0, 0.2188, 1.0, 0.2188, 0.5, 0.2188, 0.5, 0.2188, 1.0, 0.1875, 1.0, 0.1875, 0.5, 0.1875, 0.5, 0.1875, 1.0, 0.1562, 1.0, 0.1562, 0.5, 0.1562, 0.5, 0.1562, 1.0, 0.125, 1.0, 0.125, 0.5, 0.125, 0.5, 0.125, 1.0, 0.09375, 1.0, 0.09375, 0.5, 0.09375, 0.5, 0.09375, 1.0, 0.0625, 1.0, 0.0625, 0.5, 0.2968, 0.4854, 0.25, 0.49, 0.2032, 0.4854, 0.1582, 0.4717, 0.1167, 0.4496, 0.08029, 0.4197, 0.05045, 0.3833, 0.02827, 0.3418, 0.01461, 0.2968, 0.01, 0.25, 0.01461, 0.2032, 0.02827, 0.1582, 0.05045, 0.1167, 0.08029, 0.08029, 0.1167, 0.05045, 0.1582, 0.02827, 0.2032, 0.01461, 0.25, 0.01, 0.2968, 0.01461, 0.3418, 0.02827, 0.3833, 0.05045, 0.4197, 0.08029, 0.4496, 0.1167, 0.4717, 0.1582, 0.4854, 0.2032, 0.49, 0.25, 0.4854, 0.2968, 0.4717, 0.3418, 0.4496, 0.3833, 0.4197, 0.4197, 0.3833, 0.4496, 0.3418, 0.4717, 0.0625, 0.5, 0.0625, 1.0, 0.03125, 1.0, 0.03125, 0.5, 0.03125, 0.5, 0.03125, 1.0, 0.0, 1.0, 0.0, 0.5, 0.75, 0.49, 0.7968, 0.4854, 0.8418, 0.4717, 0.8833, 0.4496, 0.9197, 0.4197, 0.9496, 0.3833, 0.9717, 0.3418, 0.9854, 0.2968, 0.99, 0.25, 0.9854, 0.2032, 0.9717, 0.1582, 0.9496, 0.1167, 0.9197, 0.08029, 0.8833, 0.05045, 0.8418, 0.02827, 0.7968, 0.01461, 0.75, 0.01, 0.7032, 0.01461, 0.6582, 0.02827, 0.6167, 0.05045, 0.5803, 0.08029, 0.5504, 0.1167, 0.5283, 0.1582, 0.5146, 0.2032, 0.51, 0.25, 0.5146, 0.2968, 0.5283, 0.3418, 0.5504, 0.3833, 0.5803, 0.4197, 0.6167, 0.4496, 0.6582, 0.4717, 0.7032, 0.4854])
me_cylinder_007.use_remesh_fix_poles = True
me_cylinder_007.use_remesh_preserve_attributes = False
me_cylinder_007.use_mirror_vertex_groups = False
me_cylinder_007.update()
me_cylinder_008 = bpy.data.meshes.new('Cylinder.008')
me_cylinder_008.from_pydata([(0.0, 1.375, -14.18), (0.0, 1.375, 14.18), (0.2682, 1.349, -14.18), (0.2682, 1.349, 14.18), (0.5262, 1.27, -14.18), (0.5262, 1.27, 14.18), (0.7639, 1.143, -14.18), (0.7639, 1.143, 14.18), (0.9723, 0.9723, -14.18), (0.9723, 0.9723, 14.18), (1.143, 0.7639, -14.18), (1.143, 0.7639, 14.18), (1.27, 0.5262, -14.18), (1.27, 0.5262, 14.18), (1.349, 0.2682, -14.18), (1.349, 0.2682, 14.18), (1.375, 1.038e-07, -14.18), (1.375, 1.038e-07, 14.18), (1.349, -0.2682, -14.18), (1.349, -0.2682, 14.18), (1.27, -0.5262, -14.18), (1.27, -0.5262, 14.18), (1.143, -0.7639, -14.18), (1.143, -0.7639, 14.18), (0.9723, -0.9723, -14.18), (0.9723, -0.9723, 14.18), (0.7639, -1.143, -14.18), (0.7639, -1.143, 14.18), (0.5262, -1.27, -14.18), (0.5262, -1.27, 14.18), (0.2682, -1.349, -14.18), (0.2682, -1.349, 14.18), (-4.48e-07, -1.375, -14.18), (-4.48e-07, -1.375, 14.18), (-0.2682, -1.349, -14.18), (-0.2682, -1.349, 14.18), (-0.5262, -1.27, -14.18), (-0.5262, -1.27, 14.18), (-0.7639, -1.143, -14.18), (-0.7639, -1.143, 14.18), (-0.9723, -0.9723, -14.18), (-0.9723, -0.9723, 14.18), (-1.143, -0.7639, -14.18), (-1.143, -0.7639, 14.18), (-1.27, -0.5262, -14.18), (-1.27, -0.5262, 14.18), (-1.349, -0.2682, -14.18), (-1.349, -0.2682, 14.18), (-1.375, 1.328e-06, -14.18), (-1.375, 1.328e-06, 14.18), (-1.349, 0.2683, -14.18), (-1.349, 0.2683, 14.18), (-1.27, 0.5262, -14.18), (-1.27, 0.5262, 14.18), (-1.143, 0.7639, -14.18), (-1.143, 0.7639, 14.18), (-0.9723, 0.9723, -14.18), (-0.9723, 0.9723, 14.18), (-0.7639, 1.143, -14.18), (-0.7639, 1.143, 14.18), (-0.5262, 1.27, -14.18), (-0.5262, 1.27, 14.18), (-0.2682, 1.349, -14.18), (-0.2682, 1.349, 14.18)], [], [(0, 1, 3, 2), (2, 3, 5, 4), (4, 5, 7, 6), (6, 7, 9, 8), (8, 9, 11, 10), (10, 11, 13, 12), (12, 13, 15, 14), (14, 15, 17, 16), (16, 17, 19, 18), (18, 19, 21, 20), (20, 21, 23, 22), (22, 23, 25, 24), (24, 25, 27, 26), (26, 27, 29, 28), (28, 29, 31, 30), (30, 31, 33, 32), (32, 33, 35, 34), (34, 35, 37, 36), (36, 37, 39, 38), (38, 39, 41, 40), (40, 41, 43, 42), (42, 43, 45, 44), (44, 45, 47, 46), (46, 47, 49, 48), (48, 49, 51, 50), (50, 51, 53, 52), (52, 53, 55, 54), (54, 55, 57, 56), (56, 57, 59, 58), (58, 59, 61, 60), (3, 1, 63, 61, 59, 57, 55, 53, 51, 49, 47, 45, 43, 41, 39, 37, 35, 33, 31, 29, 27, 25, 23, 21, 19, 17, 15, 13, 11, 9, 7, 5), (60, 61, 63, 62), (62, 63, 1, 0), (0, 2, 4, 6, 8, 10, 12, 14, 16, 18, 20, 22, 24, 26, 28, 30, 32, 34, 36, 38, 40, 42, 44, 46, 48, 50, 52, 54, 56, 58, 60, 62)])
_uv = me_cylinder_008.uv_layers.new(name='UVMap')
_uv.uv.foreach_set('vector', [1.0, 0.5, 1.0, 1.0, 0.9688, 1.0, 0.9688, 0.5, 0.9688, 0.5, 0.9688, 1.0, 0.9375, 1.0, 0.9375, 0.5, 0.9375, 0.5, 0.9375, 1.0, 0.9062, 1.0, 0.9062, 0.5, 0.9062, 0.5, 0.9062, 1.0, 0.875, 1.0, 0.875, 0.5, 0.875, 0.5, 0.875, 1.0, 0.8438, 1.0, 0.8438, 0.5, 0.8438, 0.5, 0.8438, 1.0, 0.8125, 1.0, 0.8125, 0.5, 0.8125, 0.5, 0.8125, 1.0, 0.7812, 1.0, 0.7812, 0.5, 0.7812, 0.5, 0.7812, 1.0, 0.75, 1.0, 0.75, 0.5, 0.75, 0.5, 0.75, 1.0, 0.7188, 1.0, 0.7188, 0.5, 0.7188, 0.5, 0.7188, 1.0, 0.6875, 1.0, 0.6875, 0.5, 0.6875, 0.5, 0.6875, 1.0, 0.6562, 1.0, 0.6562, 0.5, 0.6562, 0.5, 0.6562, 1.0, 0.625, 1.0, 0.625, 0.5, 0.625, 0.5, 0.625, 1.0, 0.5938, 1.0, 0.5938, 0.5, 0.5938, 0.5, 0.5938, 1.0, 0.5625, 1.0, 0.5625, 0.5, 0.5625, 0.5, 0.5625, 1.0, 0.5312, 1.0, 0.5312, 0.5, 0.5312, 0.5, 0.5312, 1.0, 0.5, 1.0, 0.5, 0.5, 0.5, 0.5, 0.5, 1.0, 0.4688, 1.0, 0.4688, 0.5, 0.4688, 0.5, 0.4688, 1.0, 0.4375, 1.0, 0.4375, 0.5, 0.4375, 0.5, 0.4375, 1.0, 0.4062, 1.0, 0.4062, 0.5, 0.4062, 0.5, 0.4062, 1.0, 0.375, 1.0, 0.375, 0.5, 0.375, 0.5, 0.375, 1.0, 0.3438, 1.0, 0.3438, 0.5, 0.3438, 0.5, 0.3438, 1.0, 0.3125, 1.0, 0.3125, 0.5, 0.3125, 0.5, 0.3125, 1.0, 0.2812, 1.0, 0.2812, 0.5, 0.2812, 0.5, 0.2812, 1.0, 0.25, 1.0, 0.25, 0.5, 0.25, 0.5, 0.25, 1.0, 0.2188, 1.0, 0.2188, 0.5, 0.2188, 0.5, 0.2188, 1.0, 0.1875, 1.0, 0.1875, 0.5, 0.1875, 0.5, 0.1875, 1.0, 0.1562, 1.0, 0.1562, 0.5, 0.1562, 0.5, 0.1562, 1.0, 0.125, 1.0, 0.125, 0.5, 0.125, 0.5, 0.125, 1.0, 0.09375, 1.0, 0.09375, 0.5, 0.09375, 0.5, 0.09375, 1.0, 0.0625, 1.0, 0.0625, 0.5, 0.2968, 0.4854, 0.25, 0.49, 0.2032, 0.4854, 0.1582, 0.4717, 0.1167, 0.4496, 0.08029, 0.4197, 0.05045, 0.3833, 0.02827, 0.3418, 0.01461, 0.2968, 0.01, 0.25, 0.01461, 0.2032, 0.02827, 0.1582, 0.05045, 0.1167, 0.08029, 0.08029, 0.1167, 0.05045, 0.1582, 0.02827, 0.2032, 0.01461, 0.25, 0.01, 0.2968, 0.01461, 0.3418, 0.02827, 0.3833, 0.05045, 0.4197, 0.08029, 0.4496, 0.1167, 0.4717, 0.1582, 0.4854, 0.2032, 0.49, 0.25, 0.4854, 0.2968, 0.4717, 0.3418, 0.4496, 0.3833, 0.4197, 0.4197, 0.3833, 0.4496, 0.3418, 0.4717, 0.0625, 0.5, 0.0625, 1.0, 0.03125, 1.0, 0.03125, 0.5, 0.03125, 0.5, 0.03125, 1.0, 0.0, 1.0, 0.0, 0.5, 0.75, 0.49, 0.7968, 0.4854, 0.8418, 0.4717, 0.8833, 0.4496, 0.9197, 0.4197, 0.9496, 0.3833, 0.9717, 0.3418, 0.9854, 0.2968, 0.99, 0.25, 0.9854, 0.2032, 0.9717, 0.1582, 0.9496, 0.1167, 0.9197, 0.08029, 0.8833, 0.05045, 0.8418, 0.02827, 0.7968, 0.01461, 0.75, 0.01, 0.7032, 0.01461, 0.6582, 0.02827, 0.6167, 0.05045, 0.5803, 0.08029, 0.5504, 0.1167, 0.5283, 0.1582, 0.5146, 0.2032, 0.51, 0.25, 0.5146, 0.2968, 0.5283, 0.3418, 0.5504, 0.3833, 0.5803, 0.4197, 0.6167, 0.4496, 0.6582, 0.4717, 0.7032, 0.4854])
me_cylinder_008.use_remesh_fix_poles = True
me_cylinder_008.use_remesh_preserve_attributes = False
me_cylinder_008.use_mirror_vertex_groups = False
me_cylinder_008.update()
me_cube = bpy.data.meshes.new('Cube')
me_cube.from_pydata([(-1.0, -1.0, -1.0), (-1.0, -1.0, 1.0), (-1.0, 1.0, -1.0), (-1.0, 1.0, 1.0), (1.0, -1.0, -1.0), (1.0, -1.0, 1.0), (1.0, 1.0, -1.0), (1.0, 1.0, 1.0)], [], [(0, 1, 3, 2), (2, 3, 7, 6), (6, 7, 5, 4), (4, 5, 1, 0), (2, 6, 4, 0), (7, 3, 1, 5)])
_uv = me_cube.uv_layers.new(name='UVMap')
_uv.uv.foreach_set('vector', [0.375, 0.0, 0.625, 0.0, 0.625, 0.25, 0.375, 0.25, 0.375, 0.25, 0.625, 0.25, 0.625, 0.5, 0.375, 0.5, 0.375, 0.5, 0.625, 0.5, 0.625, 0.75, 0.375, 0.75, 0.375, 0.75, 0.625, 0.75, 0.625, 1.0, 0.375, 1.0, 0.125, 0.5, 0.375, 0.5, 0.375, 0.75, 0.125, 0.75, 0.625, 0.5, 0.875, 0.5, 0.875, 0.75, 0.625, 0.75])
me_cube.use_remesh_fix_poles = True
me_cube.use_remesh_preserve_attributes = False
me_cube.use_mirror_vertex_groups = False
me_cube.update()

# ---- objects
ob_v1_001 = bpy.data.objects.new('V1.001', me_v1_001)
ob_cylinder = bpy.data.objects.new('Cylinder', me_cylinder_004)
ob_cylinder_001 = bpy.data.objects.new('Cylinder.001', me_cylinder_006)
ob_cylinder_002 = bpy.data.objects.new('Cylinder.002', me_cylinder_007)
ob_cylinder_003 = bpy.data.objects.new('Cylinder.003', me_cylinder_008)
ob_cube = bpy.data.objects.new('Cube', me_cube)

# ---- transforms, parenting, visibility, modifiers, constraints
ob_v1_001.location = (0.0, 0.0, 19.0)
ob_v1_001.scale = (1.4, 1.4, 1.4)
ob_v1_001.lineart.crease_threshold = 0.0
ob_cylinder.location = (82.4, -13.2, 0.0)
ob_cylinder.lineart.crease_threshold = 0.0
ob_cylinder_001.location = (82.4, 9.8, 0.0)
ob_cylinder_001.lineart.crease_threshold = 0.0
ob_cylinder_002.location = (24.4, 9.8, 0.0)
ob_cylinder_002.lineart.crease_threshold = 0.0
ob_cylinder_003.location = (24.4, -13.2, 0.0)
ob_cylinder_003.lineart.crease_threshold = 0.0
ob_cube.location = (53.3, -23.2, -0.9)
ob_cube.scale = (30.0, 16.42, 4.0)
ob_cube.lineart.crease_threshold = 0.0

# ---- collection membership
col_collection.objects.link(ob_v1_001)
col_collection.objects.link(ob_cylinder)
col_collection.objects.link(ob_cylinder_001)
col_collection.objects.link(ob_cylinder_002)
col_collection.objects.link(ob_cylinder_003)
col_collection.objects.link(ob_cube)

# ---- scene / render settings (as saved in the file)
scene.frame_start = 1; scene.frame_end = 250; scene.frame_set(1)
scene.render.engine = 'BLENDER_EEVEE_NEXT'
scene.cycles.use_denoising = False
scene.cycles.samples = 128
scene.cycles.sampling_pattern = 'TABULATED_SOBOL'
scene.cycles.use_adaptive_sampling = False
scene.cycles.use_light_tree = False
scene.view_settings.view_transform = 'Filmic'
bpy.context.view_layer.update()

# ---- added for rendering (the .blend has no active camera and no usable light): camera, sun
cam_auto = bpy.data.cameras.new('AutoCamera')
cam_auto.lens = 50.0
cam_auto.sensor_width = 36.0
cam_auto.clip_end = 3253.62
ob_auto_camera = bpy.data.objects.new('AutoCamera', cam_auto)
scene.collection.objects.link(ob_auto_camera)
ob_auto_camera.location = (185.56, -231.924, 158.419)
ob_auto_camera.rotation_euler = (1.09748, -7.21219e-08, 0.694738)
scene.camera = ob_auto_camera
light_auto_sun = bpy.data.lights.new('AutoSun', 'SUN')
light_auto_sun.energy = 3.0
light_auto_sun.angle = 0.0523599
ob_auto_sun = bpy.data.objects.new('AutoSun', light_auto_sun)
scene.collection.objects.link(ob_auto_sun)
ob_auto_sun.rotation_euler = (0.872665, 0.174533, 0.523599)
bpy.context.view_layer.update()
